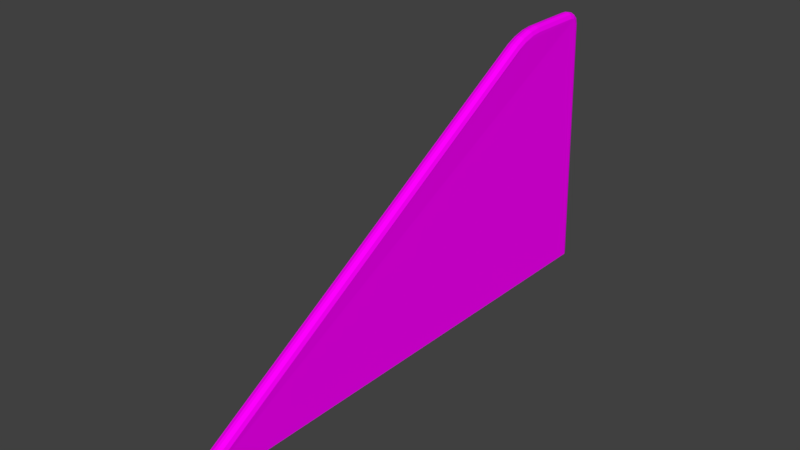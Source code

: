 # Source: 1x2_stubby_stabiliser.blend  (saved by Blender 2.78.0; exported with 4.5.12 LTS)
import bpy
from mathutils import Matrix  # noqa: F401  (used for matrix-valued properties, if any)

bpy.ops.wm.read_factory_settings(use_empty=True)
scene = bpy.context.scene
scene.name = 'Scene'

# ---- collections
col_collection_1 = bpy.data.collections.new('Collection 1'); scene.collection.children.link(col_collection_1)

# ---- images (referenced by path relative to the original .blend; pixels are not part of the script)
import os
ASSET_DIR = os.environ.get("B2B_ASSET_DIR", "")  # directory of the original .blend (textures are referenced by path, not embedded)
HERE = os.path.dirname(os.path.abspath(__file__))  # packed textures are extracted next to this script under _unpacked/

def load_image(name, relpath, width, height, colorspace="sRGB"):
    """Load a texture the original file referenced (path relative to the .blend, or extracted next to this script)."""
    p = next((c for c in (os.path.join(HERE, relpath), os.path.join(ASSET_DIR, relpath)) if relpath and os.path.exists(c)), "")
    if p:
        img = bpy.data.images.load(p, check_existing=True)
        img.name = name
    else:  # same state as the original file: an image datablock whose file is absent (Cycles renders it pink)
        img = bpy.data.images.new(name, width, height)
        img.source = "FILE"
        img.filepath = "//" + (relpath or name)
    img.colorspace_settings.name = colorspace
    return img
img_stubby_stabiliser = load_image('stubby_stabiliser', 'stubby_stabiliser.png', 1024, 1024, 'sRGB')

# ---- materials (node trees are filled in below, after node groups)
mat_stubby_stabiliser = bpy.data.materials.new('stubby_stabiliser')
mat_stubby_stabiliser.alpha_threshold = 0.0
mat_stubby_stabiliser.roughness = 0.5
mat_stubby_stabiliser.line_color = (0.0, 0.0, 0.0, 1.0)

# ---- material node trees
mat_stubby_stabiliser.use_nodes = True; mat_stubby_stabiliser.node_tree.nodes.clear()
_N = mat_stubby_stabiliser.node_tree.nodes; _L = mat_stubby_stabiliser.node_tree.links
n0 = _N.new('ShaderNodeOutputMaterial'); n0.name = 'Material Output'; n0.location = (300, 300)
n1 = _N.new('ShaderNodeBsdfDiffuse'); n1.name = 'Diffuse BSDF'; n1.location = (10, 300)
n2 = _N.new('ShaderNodeTexImage'); n2.name = 'Image Texture'; n2.location = (-157, 280)
n2.width = 140
n2.image = img_stubby_stabiliser
_L.new(n1.outputs[0], n0.inputs[0])
_L.new(n2.outputs[0], n1.inputs[0])
n0.is_active_output = True

# ---- world
world_world = bpy.data.worlds.new('World'); scene.world = world_world
world_world.color = (0.05088, 0.05088, 0.05088)
world_world.use_sun_shadow = False
world_world.sun_shadow_jitter_overblur = 0.0
world_world.cycles.sampling_method = 'MANUAL'

# ---- meshes
me_plane_002 = bpy.data.meshes.new('Plane.002')
me_plane_002.from_pydata([(0.02494, -0.5, 1.671), (0.004447, -0.5, 1.709), (0.01873, -0.5, 1.698), (0.02945, -0.5, -0.2906), (0.0492, -0.5, -0.2706), (0.04352, -0.5, -0.2848), (-0.005548, -0.5, 1.709), (-0.02603, -0.5, 1.671), (-0.01983, -0.5, 1.698), (-0.0503, -0.5, -0.2706), (-0.03055, -0.5, -0.2906), (-0.04462, -0.5, -0.2848), (0.02489, 0.48, -0.02666), (0.004447, 0.5, -0.02554), (0.01872, 0.4941, -0.02586), (0.0258, 0.4468, 0.09311), (0.005333, 0.4645, 0.1024), (0.01961, 0.4594, 0.09971), (0.02504, 0.4756, 0.01302), (0.004566, 0.4952, 0.01683), (0.01885, 0.4895, 0.01571), (0.02538, 0.4634, 0.05679), (0.00489, 0.4823, 0.06367), (0.01918, 0.4768, 0.06166), (-0.02689, 0.4468, 0.09311), (-0.006435, 0.4645, 0.1024), (-0.02071, 0.4594, 0.09971), (-0.02596, 0.48, -0.02666), (-0.005547, 0.5, -0.02554), (-0.01981, 0.4941, -0.02586), (-0.02644, 0.4634, 0.05679), (-0.00599, 0.4823, 0.06367), (-0.02026, 0.4768, 0.06166), (-0.0261, 0.4756, 0.01302), (-0.005666, 0.4952, 0.01683), (-0.01994, 0.4895, 0.01571), (0.02577, 0.4474, -0.2706), (0.005697, 0.45, -0.2906), (0.01986, 0.4492, -0.2848), (0.02495, 0.48, -0.238), (0.004447, 0.5, -0.2406), (0.01874, 0.4941, -0.2399), (0.02534, 0.4647, -0.266), (0.005072, 0.475, -0.2839), (0.01929, 0.472, -0.2787), (0.02507, 0.4754, -0.2553), (0.004614, 0.4933, -0.2656), (0.01889, 0.4881, -0.2626), (-0.02605, 0.48, -0.238), (-0.005547, 0.5, -0.2406), (-0.01984, 0.4941, -0.2399), (-0.02686, 0.4474, -0.2706), (-0.006797, 0.45, -0.2906), (-0.02096, 0.4492, -0.2848), (-0.02616, 0.4754, -0.2553), (-0.005714, 0.4933, -0.2656), (-0.01999, 0.4881, -0.2626), (-0.02643, 0.4647, -0.266), (-0.006172, 0.475, -0.2839), (-0.02039, 0.472, -0.2787)], [], [(37, 3, 10, 52), (1, 16, 25, 6), (22, 31, 25, 16), (13, 28, 34, 19), (13, 40, 49, 28), (58, 43, 37, 52), (19, 34, 31, 22), (3, 5, 4, 0, 2, 1, 6, 8, 7, 9, 11, 10), (55, 46, 43, 58), (49, 40, 46, 55), (9, 7, 24, 30, 33, 27, 48, 54, 57, 51), (18, 12, 14, 20), (20, 14, 13, 19), (27, 33, 35, 29), (29, 35, 34, 28), (21, 18, 20, 23), (23, 20, 19, 22), (33, 30, 32, 35), (35, 32, 31, 34), (15, 21, 23, 17), (17, 23, 22, 16), (30, 24, 26, 32), (32, 26, 25, 31), (16, 1, 2, 17), (17, 2, 0, 15), (24, 7, 8, 26), (26, 8, 6, 25), (54, 48, 50, 56), (56, 50, 49, 55), (39, 45, 47, 41), (41, 47, 46, 40), (57, 54, 56, 59), (59, 56, 55, 58), (45, 42, 44, 47), (47, 44, 43, 46), (51, 57, 59, 53), (53, 59, 58, 52), (42, 36, 38, 44), (44, 38, 37, 43), (36, 4, 5, 38), (38, 5, 3, 37), (9, 51, 53, 11), (11, 53, 52, 10), (12, 39, 41, 14), (14, 41, 40, 13), (48, 27, 29, 50), (50, 29, 28, 49), (4, 36, 42, 45, 39, 12, 18, 21, 15, 0)])
_uv = me_plane_002.uv_layers.new(name='UVMap')
_uv.uv.foreach_set('vector', [0.9723, 0.03401, 0.982, 0.4534, 0.9575, 0.4534, 0.9672, 0.03401, 0.9171, 0.986, 0.9167, 0.1729, 0.9215, 0.1729, 0.9212, 0.986, 0.9169, 0.154, 0.9213, 0.154, 0.9215, 0.1729, 0.9167, 0.1729, 0.9171, 0.1137, 0.9211, 0.1137, 0.9212, 0.1324, 0.917, 0.1324, 0.9171, 0.1137, 0.9171, 0.02242, 0.9211, 0.02242, 0.9211, 0.1137, 0.9675, 0.02257, 0.9721, 0.02257, 0.9723, 0.03401, 0.9672, 0.03401, 0.917, 0.1324, 0.9212, 0.1324, 0.9213, 0.154, 0.9169, 0.154, 0.8539, 0.9102, 0.8481, 0.9076, 0.8458, 0.9013, 0.8557, 0.03611, 0.8582, 0.02387, 0.8641, 0.0188, 0.8681, 0.0188, 0.874, 0.02387, 0.8765, 0.03611, 0.8864, 0.9013, 0.8841, 0.9076, 0.8783, 0.9102, 0.9677, 0.01337, 0.9719, 0.01337, 0.9721, 0.02257, 0.9675, 0.02257, 0.9211, 0.02242, 0.9171, 0.02242, 0.917, 0.01272, 0.9212, 0.01272, 0.4046, 0.01981, 0.4046, 0.8827, 0.03205, 0.1898, 0.02545, 0.1738, 0.0206, 0.1545, 0.01879, 0.1368, 0.01849, 0.04284, 0.02029, 0.03511, 0.0245, 0.03025, 0.0313, 0.02804, 0.4374, 0.7529, 0.4356, 0.7705, 0.4294, 0.7702, 0.4313, 0.7517, 0.9112, 0.1327, 0.9112, 0.1144, 0.9171, 0.1137, 0.917, 0.1324, 0.01879, 0.1368, 0.0206, 0.1545, 0.01444, 0.1556, 0.01255, 0.1372, 0.927, 0.1144, 0.927, 0.1327, 0.9212, 0.1324, 0.9211, 0.1137, 0.4423, 0.7335, 0.4374, 0.7529, 0.4313, 0.7517, 0.4363, 0.7314, 0.9111, 0.1539, 0.9112, 0.1327, 0.917, 0.1324, 0.9169, 0.154, 0.0206, 0.1545, 0.02545, 0.1738, 0.01953, 0.176, 0.01444, 0.1556, 0.927, 0.1327, 0.9271, 0.1539, 0.9213, 0.154, 0.9212, 0.1324, 0.4489, 0.7175, 0.4423, 0.7335, 0.4363, 0.7314, 0.4432, 0.7146, 0.9109, 0.1724, 0.9111, 0.1539, 0.9169, 0.154, 0.9167, 0.1729, 0.02545, 0.1738, 0.03205, 0.1898, 0.02644, 0.1927, 0.01953, 0.176, 0.9271, 0.1539, 0.9273, 0.1724, 0.9215, 0.1729, 0.9213, 0.154, 0.9167, 0.1729, 0.9171, 0.986, 0.9112, 0.9811, 0.9109, 0.1724, 0.4432, 0.7146, 0.8207, 0.0126, 0.8213, 0.02466, 0.4489, 0.7175, 0.03205, 0.1898, 0.4046, 0.8827, 0.4039, 0.8947, 0.02644, 0.1927, 0.9273, 0.1724, 0.927, 0.9811, 0.9212, 0.986, 0.9215, 0.1729, 0.02029, 0.03511, 0.01849, 0.04284, 0.01224, 0.04198, 0.01461, 0.03181, 0.927, 0.01472, 0.927, 0.02354, 0.9211, 0.02242, 0.9212, 0.01272, 0.4353, 0.8645, 0.4371, 0.8722, 0.4314, 0.8755, 0.429, 0.8653, 0.9112, 0.02354, 0.9112, 0.01472, 0.917, 0.01272, 0.9171, 0.02242, 0.0245, 0.03025, 0.02029, 0.03511, 0.01461, 0.03181, 0.02092, 0.02452, 0.9617, 0.02359, 0.9619, 0.0155, 0.9677, 0.01337, 0.9675, 0.02257, 0.4371, 0.8722, 0.4413, 0.8771, 0.4377, 0.8828, 0.4314, 0.8755, 0.9777, 0.0155, 0.9779, 0.02359, 0.9721, 0.02257, 0.9719, 0.01337, 0.0313, 0.02804, 0.0245, 0.03025, 0.02092, 0.02452, 0.02987, 0.02161, 0.9615, 0.034, 0.9617, 0.02359, 0.9675, 0.02257, 0.9672, 0.03401, 0.4413, 0.8771, 0.4481, 0.8793, 0.4467, 0.8857, 0.4377, 0.8828, 0.9779, 0.02359, 0.9781, 0.034, 0.9723, 0.03401, 0.9721, 0.02257, 0.4481, 0.8793, 0.8213, 0.8875, 0.8207, 0.894, 0.4467, 0.8857, 0.9781, 0.034, 0.9878, 0.4531, 0.982, 0.4534, 0.9723, 0.03401, 0.4046, 0.01981, 0.0313, 0.02804, 0.02987, 0.02161, 0.4039, 0.01337, 0.9518, 0.4531, 0.9615, 0.034, 0.9672, 0.03401, 0.9575, 0.4534, 0.4356, 0.7705, 0.4353, 0.8645, 0.429, 0.8653, 0.4294, 0.7702, 0.9112, 0.1144, 0.9112, 0.02354, 0.9171, 0.02242, 0.9171, 0.1137, 0.01849, 0.04284, 0.01879, 0.1368, 0.01255, 0.1372, 0.01224, 0.04198, 0.927, 0.02354, 0.927, 0.1144, 0.9211, 0.1137, 0.9211, 0.02242, 0.8213, 0.8875, 0.4481, 0.8793, 0.4413, 0.8771, 0.4371, 0.8722, 0.4353, 0.8645, 0.4356, 0.7705, 0.4374, 0.7529, 0.4423, 0.7335, 0.4489, 0.7175, 0.8213, 0.02466])
me_plane_002.materials.append(mat_stubby_stabiliser)
me_plane_002.use_remesh_preserve_volume = False
me_plane_002.use_remesh_preserve_attributes = False
me_plane_002.use_mirror_vertex_groups = False
me_plane_002.update()

# ---- objects
ob_plane = bpy.data.objects.new('Plane', me_plane_002)

# ---- transforms, parenting, visibility, modifiers, constraints
ob_plane.location = (0.0, 0.0, 0.0)
ob_plane.rotation_euler = (1.571, -0.0, 0.0)
ob_plane.lineart.crease_threshold = 0.0

# ---- collection membership
col_collection_1.objects.link(ob_plane)

# ---- scene / render settings (as saved in the file)
scene.frame_start = 1; scene.frame_end = 250; scene.frame_set(1)
scene.render.engine = 'CYCLES'
scene.render.resolution_percentage = 50
scene.render.dither_intensity = 0.0
scene.cycles.use_denoising = False
scene.cycles.samples = 128
scene.cycles.sampling_pattern = 'TABULATED_SOBOL'
scene.cycles.light_sampling_threshold = 0.0
scene.cycles.use_adaptive_sampling = False
scene.cycles.use_light_tree = False
scene.cycles.blur_glossy = 0.0
scene.cycles.sample_clamp_indirect = 0.0
scene.view_settings.view_transform = 'Standard'
bpy.context.view_layer.update()

# ---- added for rendering (the .blend has no active camera and no usable light): camera, sun
cam_auto = bpy.data.cameras.new('AutoCamera')
cam_auto.lens = 50.0
cam_auto.sensor_width = 36.0
cam_auto.clip_end = 1000.0
ob_auto_camera = bpy.data.objects.new('AutoCamera', cam_auto)
scene.collection.objects.link(ob_auto_camera)
ob_auto_camera.location = (2.07036, -3.19446, 1.65673)
ob_auto_camera.rotation_euler = (1.09748, -7.21219e-08, 0.694738)
scene.camera = ob_auto_camera
light_auto_sun = bpy.data.lights.new('AutoSun', 'SUN')
light_auto_sun.energy = 3.0
light_auto_sun.angle = 0.0523599
ob_auto_sun = bpy.data.objects.new('AutoSun', light_auto_sun)
scene.collection.objects.link(ob_auto_sun)
ob_auto_sun.rotation_euler = (0.872665, 0.174533, 0.523599)
bpy.context.view_layer.update()

